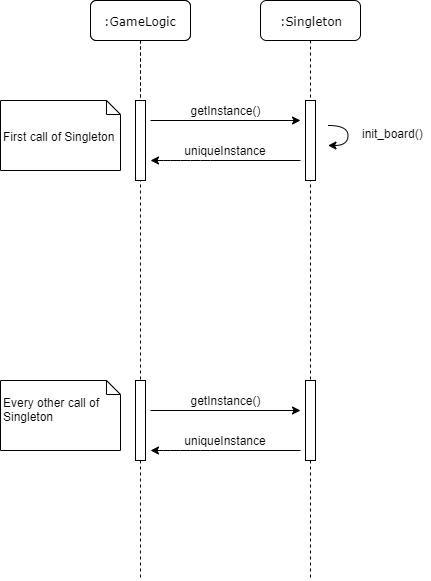

The diagram above was exported from draw.io. Its source (the exported page's mxGraphModel, read from the mxfile embedded in the PNG):
<mxGraphModel dx="1072" dy="792" grid="1" gridSize="10" guides="1" tooltips="1" connect="1" arrows="1" fold="1" page="1" pageScale="1" pageWidth="1100" pageHeight="850" background="#ffffff" math="0" shadow="0">
  <root>
    <mxCell id="0" />
    <mxCell id="1" parent="0" />
    <mxCell id="7baba1c4bc27f4b0-2" value=":Singleton" style="shape=umlLifeline;perimeter=lifelinePerimeter;whiteSpace=wrap;html=1;container=1;collapsible=0;recursiveResize=0;outlineConnect=0;rounded=1;shadow=0;comic=0;labelBackgroundColor=none;strokeWidth=1;fontFamily=Verdana;fontSize=12;align=center;" parent="1" vertex="1">
      <mxGeometry x="270" y="80" width="100" height="580" as="geometry" />
    </mxCell>
    <mxCell id="7baba1c4bc27f4b0-10" value="" style="html=1;points=[];perimeter=orthogonalPerimeter;rounded=0;shadow=0;comic=0;labelBackgroundColor=none;strokeWidth=1;fontFamily=Verdana;fontSize=12;align=center;" parent="7baba1c4bc27f4b0-2" vertex="1">
      <mxGeometry x="45" y="100" width="10" height="80" as="geometry" />
    </mxCell>
    <mxCell id="9D5mH4REmvVyfkWpVOKS-7" value="" style="html=1;points=[];perimeter=orthogonalPerimeter;" parent="7baba1c4bc27f4b0-2" vertex="1">
      <mxGeometry x="45" y="380" width="10" height="80" as="geometry" />
    </mxCell>
    <mxCell id="7baba1c4bc27f4b0-8" value=":Object" style="shape=umlLifeline;perimeter=lifelinePerimeter;whiteSpace=wrap;html=1;container=1;collapsible=0;recursiveResize=0;outlineConnect=0;rounded=1;shadow=0;comic=0;labelBackgroundColor=none;strokeWidth=1;fontFamily=Verdana;fontSize=12;align=center;" parent="1" vertex="1">
      <mxGeometry x="100" y="80" width="100" height="580" as="geometry" />
    </mxCell>
    <mxCell id="9D5mH4REmvVyfkWpVOKS-18" value="" style="html=1;points=[];perimeter=orthogonalPerimeter;" parent="7baba1c4bc27f4b0-8" vertex="1">
      <mxGeometry x="45" y="380" width="10" height="80" as="geometry" />
    </mxCell>
    <mxCell id="jEIscSify8x8VHe5HXv6-1" value=":GameLogic" style="shape=umlLifeline;perimeter=lifelinePerimeter;whiteSpace=wrap;html=1;container=1;collapsible=0;recursiveResize=0;outlineConnect=0;rounded=1;shadow=0;comic=0;labelBackgroundColor=none;strokeWidth=1;fontFamily=Verdana;fontSize=12;align=center;" parent="1" vertex="1">
      <mxGeometry x="100" y="80" width="100" height="180" as="geometry" />
    </mxCell>
    <mxCell id="9D5mH4REmvVyfkWpVOKS-19" value="" style="html=1;points=[];perimeter=orthogonalPerimeter;rounded=0;shadow=0;comic=0;labelBackgroundColor=none;strokeWidth=1;fontFamily=Verdana;fontSize=12;align=center;" parent="jEIscSify8x8VHe5HXv6-1" vertex="1">
      <mxGeometry x="45" y="100" width="10" height="80" as="geometry" />
    </mxCell>
    <mxCell id="jEIscSify8x8VHe5HXv6-7" value="getInstance()" style="text;html=1;strokeColor=none;fillColor=none;align=center;verticalAlign=middle;whiteSpace=wrap;rounded=0;" parent="1" vertex="1">
      <mxGeometry x="215" y="180" width="40" height="20" as="geometry" />
    </mxCell>
    <mxCell id="jEIscSify8x8VHe5HXv6-8" value="uniqueInstance" style="text;html=1;strokeColor=none;fillColor=none;align=center;verticalAlign=middle;whiteSpace=wrap;rounded=0;" parent="1" vertex="1">
      <mxGeometry x="215" y="220" width="40" height="20" as="geometry" />
    </mxCell>
    <mxCell id="jEIscSify8x8VHe5HXv6-10" value="" style="endArrow=classic;html=1;" parent="1" edge="1">
      <mxGeometry width="50" height="50" relative="1" as="geometry">
        <mxPoint x="310" y="240" as="sourcePoint" />
        <mxPoint x="160" y="240" as="targetPoint" />
        <Array as="points">
          <mxPoint x="210" y="240" />
          <mxPoint x="180" y="240" />
        </Array>
      </mxGeometry>
    </mxCell>
    <mxCell id="9D5mH4REmvVyfkWpVOKS-1" value="init_board()" style="text;html=1;" parent="1" vertex="1">
      <mxGeometry x="370" y="200" width="70" height="30" as="geometry" />
    </mxCell>
    <mxCell id="9D5mH4REmvVyfkWpVOKS-2" value="" style="curved=1;endArrow=classic;html=1;" parent="1" edge="1">
      <mxGeometry width="50" height="50" relative="1" as="geometry">
        <mxPoint x="337.5" y="205" as="sourcePoint" />
        <mxPoint x="337.5" y="225" as="targetPoint" />
        <Array as="points">
          <mxPoint x="357.5" y="205" />
          <mxPoint x="357.5" y="225" />
        </Array>
      </mxGeometry>
    </mxCell>
    <mxCell id="9D5mH4REmvVyfkWpVOKS-3" value="getInstance()" style="text;html=1;strokeColor=none;fillColor=none;align=center;verticalAlign=middle;whiteSpace=wrap;rounded=0;" parent="1" vertex="1">
      <mxGeometry x="215" y="470" width="40" height="20" as="geometry" />
    </mxCell>
    <mxCell id="9D5mH4REmvVyfkWpVOKS-9" value="" style="endArrow=classic;html=1;" parent="1" edge="1">
      <mxGeometry width="50" height="50" relative="1" as="geometry">
        <mxPoint x="160" y="490" as="sourcePoint" />
        <mxPoint x="310" y="490" as="targetPoint" />
      </mxGeometry>
    </mxCell>
    <mxCell id="9D5mH4REmvVyfkWpVOKS-10" value="" style="endArrow=classic;html=1;" parent="1" edge="1">
      <mxGeometry width="50" height="50" relative="1" as="geometry">
        <mxPoint x="160" y="200" as="sourcePoint" />
        <mxPoint x="310" y="200" as="targetPoint" />
      </mxGeometry>
    </mxCell>
    <mxCell id="9D5mH4REmvVyfkWpVOKS-11" value="uniqueInstance" style="text;html=1;strokeColor=none;fillColor=none;align=center;verticalAlign=middle;whiteSpace=wrap;rounded=0;" parent="1" vertex="1">
      <mxGeometry x="215" y="510" width="40" height="20" as="geometry" />
    </mxCell>
    <mxCell id="9D5mH4REmvVyfkWpVOKS-12" value="" style="endArrow=classic;html=1;" parent="1" edge="1">
      <mxGeometry width="50" height="50" relative="1" as="geometry">
        <mxPoint x="310" y="530" as="sourcePoint" />
        <mxPoint x="160" y="530" as="targetPoint" />
        <Array as="points">
          <mxPoint x="210" y="530" />
          <mxPoint x="180" y="530" />
        </Array>
      </mxGeometry>
    </mxCell>
    <mxCell id="2Isa8SJlL_Al4VIFEi1A-1" value="&lt;span style=&quot;text-align: center ; white-space: normal&quot;&gt;&lt;br&gt;&lt;br&gt;First call of Singleton&lt;/span&gt;" style="shape=note;whiteSpace=wrap;html=1;size=14;verticalAlign=top;align=left;spacingTop=-6;" vertex="1" parent="1">
      <mxGeometry x="10" y="180" width="120" height="70" as="geometry" />
    </mxCell>
    <mxCell id="2Isa8SJlL_Al4VIFEi1A-2" value="&lt;br&gt;Every other call of Singleton" style="shape=note;whiteSpace=wrap;html=1;size=14;verticalAlign=top;align=left;spacingTop=-6;" vertex="1" parent="1">
      <mxGeometry x="10" y="460" width="120" height="70" as="geometry" />
    </mxCell>
  </root>
</mxGraphModel>